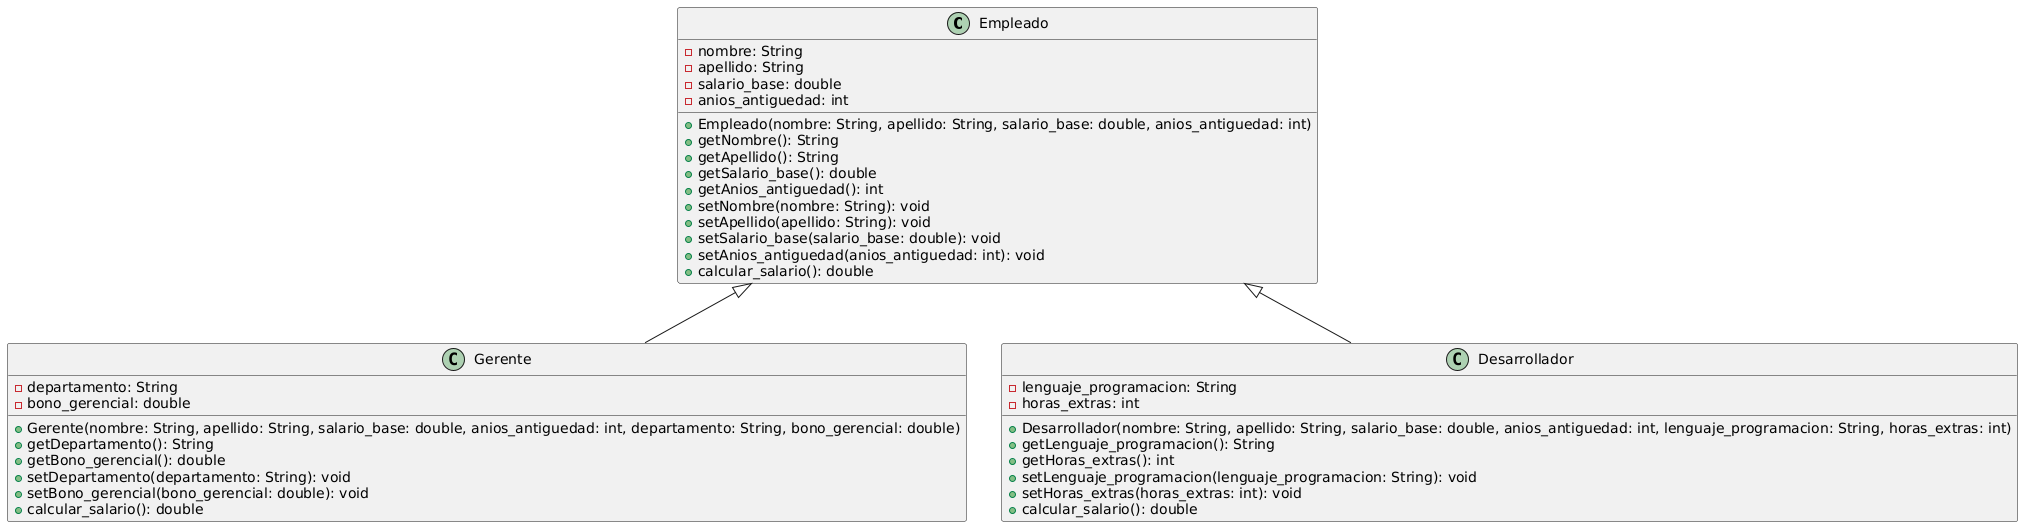

The diagram above was rendered by PlantUML. Its source (embedded in the PNG):
@startuml
class Empleado {
  - nombre: String
  - apellido: String
  - salario_base: double
  - anios_antiguedad: int
  + Empleado(nombre: String, apellido: String, salario_base: double, anios_antiguedad: int)
  + getNombre(): String
  + getApellido(): String
  + getSalario_base(): double
  + getAnios_antiguedad(): int
  + setNombre(nombre: String): void
  + setApellido(apellido: String): void
  + setSalario_base(salario_base: double): void
  + setAnios_antiguedad(anios_antiguedad: int): void
  + calcular_salario(): double
}

class Gerente {
  - departamento: String
  - bono_gerencial: double
  + Gerente(nombre: String, apellido: String, salario_base: double, anios_antiguedad: int, departamento: String, bono_gerencial: double)
  + getDepartamento(): String
  + getBono_gerencial(): double
  + setDepartamento(departamento: String): void
  + setBono_gerencial(bono_gerencial: double): void
  + calcular_salario(): double
}

class Desarrollador {
  - lenguaje_programacion: String
  - horas_extras: int
  + Desarrollador(nombre: String, apellido: String, salario_base: double, anios_antiguedad: int, lenguaje_programacion: String, horas_extras: int)
  + getLenguaje_programacion(): String
  + getHoras_extras(): int
  + setLenguaje_programacion(lenguaje_programacion: String): void
  + setHoras_extras(horas_extras: int): void
  + calcular_salario(): double
}

Empleado <|-- Gerente
Empleado <|-- Desarrollador
@enduml